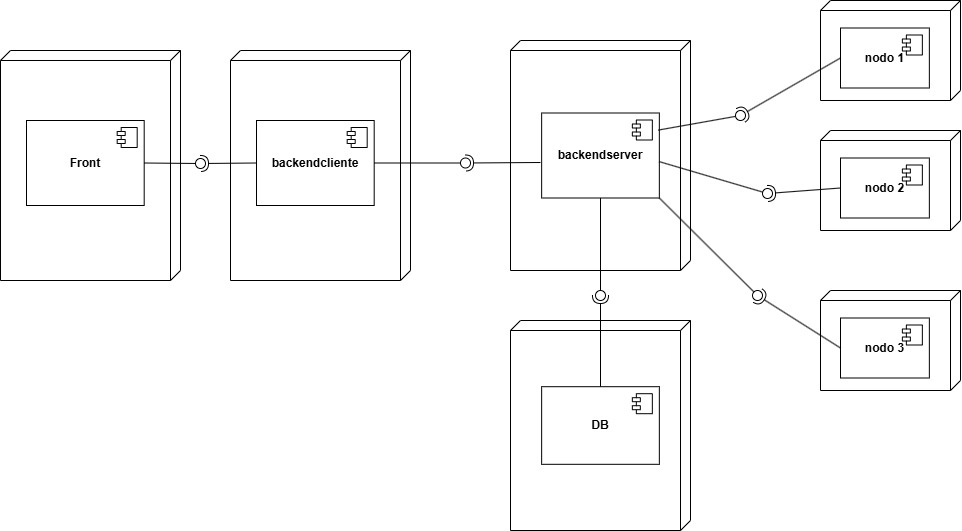

The diagram above was exported from draw.io. Its source (the exported page's mxGraphModel, read from the mxfile embedded in the PNG):
<mxGraphModel dx="1226" dy="669" grid="1" gridSize="10" guides="1" tooltips="1" connect="1" arrows="1" fold="1" page="1" pageScale="1" pageWidth="827" pageHeight="1169" math="0" shadow="0">
  <root>
    <mxCell id="0" />
    <mxCell id="1" parent="0" />
    <mxCell id="cO8ar5IQ5xn6FgkvHndT-22" parent="1" edge="1">
      <mxGeometry relative="1" as="geometry">
        <mxPoint x="599.9840191744536" y="389.2006392330218" as="sourcePoint" />
        <mxPoint x="600" y="389.18569082370414" as="targetPoint" />
      </mxGeometry>
    </mxCell>
    <mxCell id="cO8ar5IQ5xn6FgkvHndT-34" value="" style="ellipse;whiteSpace=wrap;html=1;align=center;aspect=fixed;fillColor=none;strokeColor=none;resizable=0;perimeter=centerPerimeter;rotatable=0;allowArrows=0;points=[];outlineConnect=1;" parent="1" vertex="1">
      <mxGeometry x="540" y="360" width="10" height="10" as="geometry" />
    </mxCell>
    <mxCell id="cO8ar5IQ5xn6FgkvHndT-49" value="" style="group" parent="1" vertex="1" connectable="0">
      <mxGeometry x="860" y="260" width="140" height="100" as="geometry" />
    </mxCell>
    <mxCell id="cO8ar5IQ5xn6FgkvHndT-46" value="" style="verticalAlign=top;align=left;spacingTop=8;spacingLeft=2;spacingRight=12;shape=cube;size=10;direction=south;fontStyle=4;html=1;whiteSpace=wrap;" parent="cO8ar5IQ5xn6FgkvHndT-49" vertex="1">
      <mxGeometry width="140" height="100" as="geometry" />
    </mxCell>
    <mxCell id="cO8ar5IQ5xn6FgkvHndT-47" value="&lt;span style=&quot;font-weight: 700; text-wrap-mode: nowrap;&quot;&gt;nodo 2&lt;/span&gt;" style="html=1;dropTarget=0;whiteSpace=wrap;" parent="cO8ar5IQ5xn6FgkvHndT-49" vertex="1">
      <mxGeometry x="20" y="27.5" width="88.85" height="60" as="geometry" />
    </mxCell>
    <mxCell id="cO8ar5IQ5xn6FgkvHndT-48" value="" style="shape=module;jettyWidth=8;jettyHeight=4;" parent="cO8ar5IQ5xn6FgkvHndT-47" vertex="1">
      <mxGeometry x="1" width="20" height="20" relative="1" as="geometry">
        <mxPoint x="-27" y="7" as="offset" />
      </mxGeometry>
    </mxCell>
    <mxCell id="cO8ar5IQ5xn6FgkvHndT-50" value="" style="group" parent="1" vertex="1" connectable="0">
      <mxGeometry x="860" y="130" width="140" height="100" as="geometry" />
    </mxCell>
    <mxCell id="cO8ar5IQ5xn6FgkvHndT-39" value="" style="verticalAlign=top;align=left;spacingTop=8;spacingLeft=2;spacingRight=12;shape=cube;size=10;direction=south;fontStyle=4;html=1;whiteSpace=wrap;" parent="cO8ar5IQ5xn6FgkvHndT-50" vertex="1">
      <mxGeometry width="140" height="100" as="geometry" />
    </mxCell>
    <mxCell id="cO8ar5IQ5xn6FgkvHndT-40" value="&lt;span style=&quot;font-weight: 700; text-wrap-mode: nowrap;&quot;&gt;nodo 1&lt;/span&gt;" style="html=1;dropTarget=0;whiteSpace=wrap;" parent="cO8ar5IQ5xn6FgkvHndT-50" vertex="1">
      <mxGeometry x="20" y="27.5" width="88.85" height="60" as="geometry" />
    </mxCell>
    <mxCell id="cO8ar5IQ5xn6FgkvHndT-41" value="" style="shape=module;jettyWidth=8;jettyHeight=4;" parent="cO8ar5IQ5xn6FgkvHndT-40" vertex="1">
      <mxGeometry x="1" width="20" height="20" relative="1" as="geometry">
        <mxPoint x="-27" y="7" as="offset" />
      </mxGeometry>
    </mxCell>
    <mxCell id="cO8ar5IQ5xn6FgkvHndT-51" value="" style="group" parent="1" vertex="1" connectable="0">
      <mxGeometry x="860" y="420" width="140" height="100" as="geometry" />
    </mxCell>
    <mxCell id="cO8ar5IQ5xn6FgkvHndT-43" value="" style="verticalAlign=top;align=left;spacingTop=8;spacingLeft=2;spacingRight=12;shape=cube;size=10;direction=south;fontStyle=4;html=1;whiteSpace=wrap;" parent="cO8ar5IQ5xn6FgkvHndT-51" vertex="1">
      <mxGeometry width="140" height="100" as="geometry" />
    </mxCell>
    <mxCell id="cO8ar5IQ5xn6FgkvHndT-44" value="&lt;span style=&quot;font-weight: 700; text-wrap-mode: nowrap;&quot;&gt;nodo 3&lt;/span&gt;" style="html=1;dropTarget=0;whiteSpace=wrap;" parent="cO8ar5IQ5xn6FgkvHndT-51" vertex="1">
      <mxGeometry x="20" y="27.5" width="88.85" height="60" as="geometry" />
    </mxCell>
    <mxCell id="cO8ar5IQ5xn6FgkvHndT-45" value="" style="shape=module;jettyWidth=8;jettyHeight=4;" parent="cO8ar5IQ5xn6FgkvHndT-44" vertex="1">
      <mxGeometry x="1" width="20" height="20" relative="1" as="geometry">
        <mxPoint x="-27" y="7" as="offset" />
      </mxGeometry>
    </mxCell>
    <mxCell id="cO8ar5IQ5xn6FgkvHndT-52" value="" style="group" parent="1" vertex="1" connectable="0">
      <mxGeometry x="270" y="180" width="180" height="230" as="geometry" />
    </mxCell>
    <mxCell id="cO8ar5IQ5xn6FgkvHndT-35" value="" style="verticalAlign=top;align=left;spacingTop=8;spacingLeft=2;spacingRight=12;shape=cube;size=10;direction=south;fontStyle=4;html=1;whiteSpace=wrap;" parent="cO8ar5IQ5xn6FgkvHndT-52" vertex="1">
      <mxGeometry width="180" height="230" as="geometry" />
    </mxCell>
    <mxCell id="cO8ar5IQ5xn6FgkvHndT-30" value="&lt;span style=&quot;font-weight: 700; text-wrap-mode: nowrap;&quot;&gt;backendcliente&lt;/span&gt;" style="html=1;dropTarget=0;whiteSpace=wrap;" parent="cO8ar5IQ5xn6FgkvHndT-52" vertex="1">
      <mxGeometry x="26" y="70" width="117.69" height="85" as="geometry" />
    </mxCell>
    <mxCell id="cO8ar5IQ5xn6FgkvHndT-31" value="" style="shape=module;jettyWidth=8;jettyHeight=4;" parent="cO8ar5IQ5xn6FgkvHndT-30" vertex="1">
      <mxGeometry x="1" width="20" height="20" relative="1" as="geometry">
        <mxPoint x="-27" y="7" as="offset" />
      </mxGeometry>
    </mxCell>
    <mxCell id="cO8ar5IQ5xn6FgkvHndT-53" value="" style="group" parent="1" vertex="1" connectable="0">
      <mxGeometry x="550" y="170" width="180" height="230" as="geometry" />
    </mxCell>
    <mxCell id="cO8ar5IQ5xn6FgkvHndT-36" value="" style="verticalAlign=top;align=left;spacingTop=8;spacingLeft=2;spacingRight=12;shape=cube;size=10;direction=south;fontStyle=4;html=1;whiteSpace=wrap;" parent="cO8ar5IQ5xn6FgkvHndT-53" vertex="1">
      <mxGeometry width="180" height="230" as="geometry" />
    </mxCell>
    <mxCell id="cO8ar5IQ5xn6FgkvHndT-37" value="&lt;span style=&quot;font-weight: 700; text-wrap-mode: nowrap;&quot;&gt;backendserver&lt;/span&gt;" style="html=1;dropTarget=0;whiteSpace=wrap;" parent="cO8ar5IQ5xn6FgkvHndT-53" vertex="1">
      <mxGeometry x="31.149999999999977" y="72.5" width="117.69" height="85" as="geometry" />
    </mxCell>
    <mxCell id="cO8ar5IQ5xn6FgkvHndT-38" value="" style="shape=module;jettyWidth=8;jettyHeight=4;" parent="cO8ar5IQ5xn6FgkvHndT-37" vertex="1">
      <mxGeometry x="1" width="20" height="20" relative="1" as="geometry">
        <mxPoint x="-27" y="7" as="offset" />
      </mxGeometry>
    </mxCell>
    <mxCell id="cO8ar5IQ5xn6FgkvHndT-54" value="" style="group" parent="1" vertex="1" connectable="0">
      <mxGeometry x="550" y="450" width="180" height="210" as="geometry" />
    </mxCell>
    <mxCell id="cO8ar5IQ5xn6FgkvHndT-55" value="" style="verticalAlign=top;align=left;spacingTop=8;spacingLeft=2;spacingRight=12;shape=cube;size=10;direction=south;fontStyle=4;html=1;whiteSpace=wrap;" parent="cO8ar5IQ5xn6FgkvHndT-54" vertex="1">
      <mxGeometry width="180" height="210" as="geometry" />
    </mxCell>
    <mxCell id="cO8ar5IQ5xn6FgkvHndT-56" value="&lt;span style=&quot;text-wrap-mode: nowrap;&quot;&gt;&lt;b&gt;DB&lt;/b&gt;&lt;/span&gt;" style="html=1;dropTarget=0;whiteSpace=wrap;" parent="cO8ar5IQ5xn6FgkvHndT-54" vertex="1">
      <mxGeometry x="31.149999999999977" y="66.19565217391305" width="117.69" height="77.60869565217392" as="geometry" />
    </mxCell>
    <mxCell id="cO8ar5IQ5xn6FgkvHndT-57" value="" style="shape=module;jettyWidth=8;jettyHeight=4;" parent="cO8ar5IQ5xn6FgkvHndT-56" vertex="1">
      <mxGeometry x="1" width="20" height="20" relative="1" as="geometry">
        <mxPoint x="-27" y="7" as="offset" />
      </mxGeometry>
    </mxCell>
    <mxCell id="cO8ar5IQ5xn6FgkvHndT-58" value="" style="rounded=0;orthogonalLoop=1;jettySize=auto;html=1;endArrow=halfCircle;endFill=0;endSize=6;strokeWidth=1;sketch=0;" parent="1" target="cO8ar5IQ5xn6FgkvHndT-60" edge="1">
      <mxGeometry relative="1" as="geometry">
        <mxPoint x="580" y="292" as="sourcePoint" />
      </mxGeometry>
    </mxCell>
    <mxCell id="cO8ar5IQ5xn6FgkvHndT-59" value="" style="rounded=0;orthogonalLoop=1;jettySize=auto;html=1;endArrow=oval;endFill=0;sketch=0;sourcePerimeterSpacing=0;targetPerimeterSpacing=0;endSize=10;exitX=1;exitY=0.5;exitDx=0;exitDy=0;" parent="1" source="cO8ar5IQ5xn6FgkvHndT-30" target="cO8ar5IQ5xn6FgkvHndT-60" edge="1">
      <mxGeometry relative="1" as="geometry">
        <mxPoint x="610" y="415" as="sourcePoint" />
      </mxGeometry>
    </mxCell>
    <mxCell id="cO8ar5IQ5xn6FgkvHndT-60" value="" style="ellipse;whiteSpace=wrap;html=1;align=center;aspect=fixed;fillColor=none;strokeColor=none;resizable=0;perimeter=centerPerimeter;rotatable=0;allowArrows=0;points=[];outlineConnect=1;" parent="1" vertex="1">
      <mxGeometry x="500" y="287.5" width="10" height="10" as="geometry" />
    </mxCell>
    <mxCell id="cO8ar5IQ5xn6FgkvHndT-61" value="" style="rounded=0;orthogonalLoop=1;jettySize=auto;html=1;endArrow=halfCircle;endFill=0;endSize=6;strokeWidth=1;sketch=0;exitX=0.5;exitY=0;exitDx=0;exitDy=0;" parent="1" source="cO8ar5IQ5xn6FgkvHndT-56" target="cO8ar5IQ5xn6FgkvHndT-63" edge="1">
      <mxGeometry relative="1" as="geometry">
        <mxPoint x="680" y="415" as="sourcePoint" />
      </mxGeometry>
    </mxCell>
    <mxCell id="cO8ar5IQ5xn6FgkvHndT-63" value="" style="ellipse;whiteSpace=wrap;html=1;align=center;aspect=fixed;fillColor=none;strokeColor=none;resizable=0;perimeter=centerPerimeter;rotatable=0;allowArrows=0;points=[];outlineConnect=1;" parent="1" vertex="1">
      <mxGeometry x="635" y="420" width="10" height="10" as="geometry" />
    </mxCell>
    <mxCell id="cO8ar5IQ5xn6FgkvHndT-64" value="" style="rounded=0;orthogonalLoop=1;jettySize=auto;html=1;endArrow=halfCircle;endFill=0;endSize=6;strokeWidth=1;sketch=0;exitX=0;exitY=0.5;exitDx=0;exitDy=0;" parent="1" source="cO8ar5IQ5xn6FgkvHndT-40" target="cO8ar5IQ5xn6FgkvHndT-66" edge="1">
      <mxGeometry relative="1" as="geometry">
        <mxPoint x="800" y="245" as="sourcePoint" />
      </mxGeometry>
    </mxCell>
    <mxCell id="cO8ar5IQ5xn6FgkvHndT-65" value="" style="rounded=0;orthogonalLoop=1;jettySize=auto;html=1;endArrow=oval;endFill=0;sketch=0;sourcePerimeterSpacing=0;targetPerimeterSpacing=0;endSize=10;exitX=0.991;exitY=0.201;exitDx=0;exitDy=0;exitPerimeter=0;" parent="1" source="cO8ar5IQ5xn6FgkvHndT-37" target="cO8ar5IQ5xn6FgkvHndT-66" edge="1">
      <mxGeometry relative="1" as="geometry">
        <mxPoint x="760" y="245" as="sourcePoint" />
      </mxGeometry>
    </mxCell>
    <mxCell id="cO8ar5IQ5xn6FgkvHndT-66" value="" style="ellipse;whiteSpace=wrap;html=1;align=center;aspect=fixed;fillColor=none;strokeColor=none;resizable=0;perimeter=centerPerimeter;rotatable=0;allowArrows=0;points=[];outlineConnect=1;" parent="1" vertex="1">
      <mxGeometry x="775" y="240" width="10" height="10" as="geometry" />
    </mxCell>
    <mxCell id="cO8ar5IQ5xn6FgkvHndT-67" value="" style="rounded=0;orthogonalLoop=1;jettySize=auto;html=1;endArrow=halfCircle;endFill=0;endSize=6;strokeWidth=1;sketch=0;exitX=0;exitY=0.5;exitDx=0;exitDy=0;" parent="1" source="cO8ar5IQ5xn6FgkvHndT-47" target="cO8ar5IQ5xn6FgkvHndT-69" edge="1">
      <mxGeometry relative="1" as="geometry">
        <mxPoint x="827" y="323" as="sourcePoint" />
      </mxGeometry>
    </mxCell>
    <mxCell id="cO8ar5IQ5xn6FgkvHndT-68" value="" style="rounded=0;orthogonalLoop=1;jettySize=auto;html=1;endArrow=oval;endFill=0;sketch=0;sourcePerimeterSpacing=0;targetPerimeterSpacing=0;endSize=10;exitX=0.999;exitY=0.572;exitDx=0;exitDy=0;exitPerimeter=0;" parent="1" source="cO8ar5IQ5xn6FgkvHndT-37" target="cO8ar5IQ5xn6FgkvHndT-69" edge="1">
      <mxGeometry relative="1" as="geometry">
        <mxPoint x="787" y="323" as="sourcePoint" />
      </mxGeometry>
    </mxCell>
    <mxCell id="cO8ar5IQ5xn6FgkvHndT-69" value="" style="ellipse;whiteSpace=wrap;html=1;align=center;aspect=fixed;fillColor=none;strokeColor=none;resizable=0;perimeter=centerPerimeter;rotatable=0;allowArrows=0;points=[];outlineConnect=1;" parent="1" vertex="1">
      <mxGeometry x="802" y="318" width="10" height="10" as="geometry" />
    </mxCell>
    <mxCell id="cO8ar5IQ5xn6FgkvHndT-70" value="" style="rounded=0;orthogonalLoop=1;jettySize=auto;html=1;endArrow=halfCircle;endFill=0;endSize=6;strokeWidth=1;sketch=0;exitX=0;exitY=0.5;exitDx=0;exitDy=0;" parent="1" target="cO8ar5IQ5xn6FgkvHndT-72" edge="1" source="cO8ar5IQ5xn6FgkvHndT-44">
      <mxGeometry relative="1" as="geometry">
        <mxPoint x="830" y="430" as="sourcePoint" />
      </mxGeometry>
    </mxCell>
    <mxCell id="cO8ar5IQ5xn6FgkvHndT-71" value="" style="rounded=0;orthogonalLoop=1;jettySize=auto;html=1;endArrow=oval;endFill=0;sketch=0;sourcePerimeterSpacing=0;targetPerimeterSpacing=0;endSize=10;exitX=1;exitY=1;exitDx=0;exitDy=0;" parent="1" target="cO8ar5IQ5xn6FgkvHndT-72" edge="1" source="cO8ar5IQ5xn6FgkvHndT-37">
      <mxGeometry relative="1" as="geometry">
        <mxPoint x="730" y="380" as="sourcePoint" />
      </mxGeometry>
    </mxCell>
    <mxCell id="cO8ar5IQ5xn6FgkvHndT-72" value="" style="ellipse;whiteSpace=wrap;html=1;align=center;aspect=fixed;fillColor=none;strokeColor=none;resizable=0;perimeter=centerPerimeter;rotatable=0;allowArrows=0;points=[];outlineConnect=1;" parent="1" vertex="1">
      <mxGeometry x="792" y="420" width="10" height="10" as="geometry" />
    </mxCell>
    <mxCell id="cO8ar5IQ5xn6FgkvHndT-73" value="" style="group" parent="1" vertex="1" connectable="0">
      <mxGeometry x="40" y="180" width="180" height="230" as="geometry" />
    </mxCell>
    <mxCell id="cO8ar5IQ5xn6FgkvHndT-74" value="" style="verticalAlign=top;align=left;spacingTop=8;spacingLeft=2;spacingRight=12;shape=cube;size=10;direction=south;fontStyle=4;html=1;whiteSpace=wrap;" parent="cO8ar5IQ5xn6FgkvHndT-73" vertex="1">
      <mxGeometry width="180" height="230" as="geometry" />
    </mxCell>
    <mxCell id="cO8ar5IQ5xn6FgkvHndT-75" value="&lt;span style=&quot;font-weight: 700; text-wrap-mode: nowrap;&quot;&gt;Front&lt;/span&gt;" style="html=1;dropTarget=0;whiteSpace=wrap;" parent="cO8ar5IQ5xn6FgkvHndT-73" vertex="1">
      <mxGeometry x="26" y="70" width="117.69" height="85" as="geometry" />
    </mxCell>
    <mxCell id="cO8ar5IQ5xn6FgkvHndT-76" value="" style="shape=module;jettyWidth=8;jettyHeight=4;" parent="cO8ar5IQ5xn6FgkvHndT-75" vertex="1">
      <mxGeometry x="1" width="20" height="20" relative="1" as="geometry">
        <mxPoint x="-27" y="7" as="offset" />
      </mxGeometry>
    </mxCell>
    <mxCell id="cO8ar5IQ5xn6FgkvHndT-77" value="" style="rounded=0;orthogonalLoop=1;jettySize=auto;html=1;endArrow=halfCircle;endFill=0;endSize=6;strokeWidth=1;sketch=0;exitX=0;exitY=0.5;exitDx=0;exitDy=0;" parent="1" source="cO8ar5IQ5xn6FgkvHndT-30" target="cO8ar5IQ5xn6FgkvHndT-79" edge="1">
      <mxGeometry relative="1" as="geometry">
        <mxPoint x="260" y="293" as="sourcePoint" />
      </mxGeometry>
    </mxCell>
    <mxCell id="cO8ar5IQ5xn6FgkvHndT-78" value="" style="rounded=0;orthogonalLoop=1;jettySize=auto;html=1;endArrow=oval;endFill=0;sketch=0;sourcePerimeterSpacing=0;targetPerimeterSpacing=0;endSize=10;exitX=1;exitY=0.5;exitDx=0;exitDy=0;" parent="1" target="cO8ar5IQ5xn6FgkvHndT-79" edge="1" source="cO8ar5IQ5xn6FgkvHndT-75">
      <mxGeometry relative="1" as="geometry">
        <mxPoint x="220" y="293" as="sourcePoint" />
      </mxGeometry>
    </mxCell>
    <mxCell id="cO8ar5IQ5xn6FgkvHndT-79" value="" style="ellipse;whiteSpace=wrap;html=1;align=center;aspect=fixed;fillColor=none;strokeColor=none;resizable=0;perimeter=centerPerimeter;rotatable=0;allowArrows=0;points=[];outlineConnect=1;" parent="1" vertex="1">
      <mxGeometry x="235" y="288" width="10" height="10" as="geometry" />
    </mxCell>
    <mxCell id="cO8ar5IQ5xn6FgkvHndT-62" value="" style="rounded=0;orthogonalLoop=1;jettySize=auto;html=1;endArrow=oval;endFill=0;sketch=0;sourcePerimeterSpacing=0;targetPerimeterSpacing=0;endSize=10;exitX=0.5;exitY=1;exitDx=0;exitDy=0;" parent="1" target="cO8ar5IQ5xn6FgkvHndT-63" edge="1" source="cO8ar5IQ5xn6FgkvHndT-37">
      <mxGeometry relative="1" as="geometry">
        <mxPoint x="640" y="330" as="sourcePoint" />
      </mxGeometry>
    </mxCell>
  </root>
</mxGraphModel>